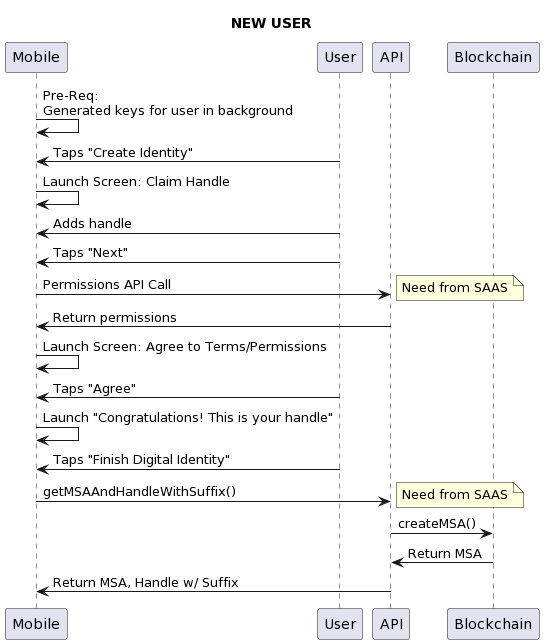

The diagram above was rendered by PlantUML. Its source (embedded in the PNG):
@startuml
Title: NEW USER
Mobile -> Mobile: Pre-Req: \nGenerated keys for user in background
User -> Mobile : Taps "Create Identity" 
Mobile -> Mobile: Launch Screen: Claim Handle
User -> Mobile: Adds handle
User -> Mobile: Taps "Next"
Mobile -> API: Permissions API Call
note right: Need from SAAS
API -> Mobile: Return permissions
Mobile -> Mobile: Launch Screen: Agree to Terms/Permissions
User -> Mobile: Taps "Agree"
Mobile -> Mobile: Launch "Congratulations! This is your handle"
User -> Mobile: Taps "Finish Digital Identity"
Mobile -> API: getMSAAndHandleWithSuffix()
note right: Need from SAAS
API -> Blockchain: createMSA()
Blockchain -> API: Return MSA 
API -> Mobile: Return MSA, Handle w/ Suffix
@enduml